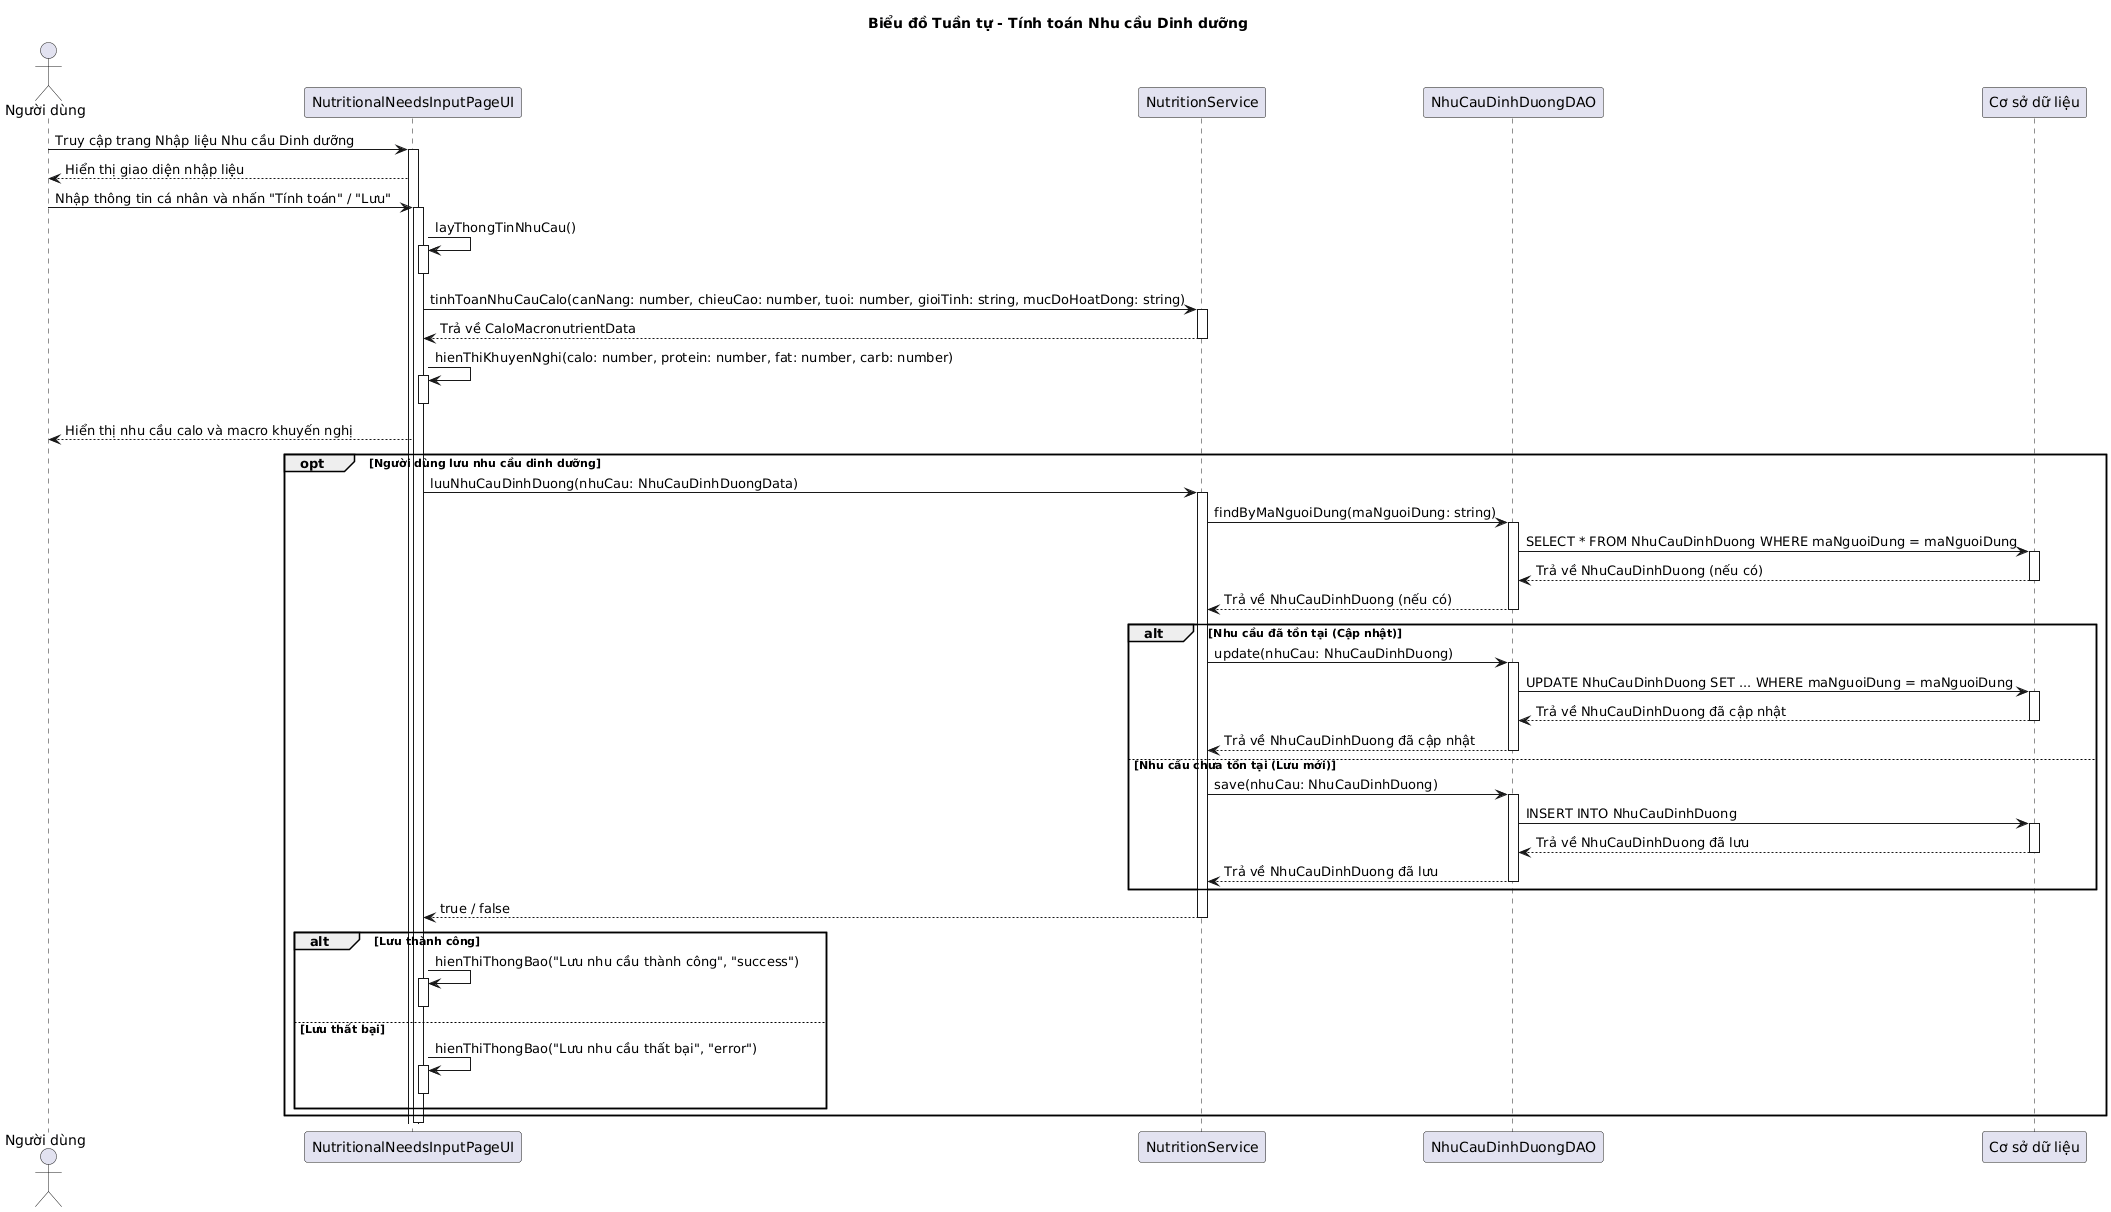

The diagram above was rendered by PlantUML. Its source (embedded in the PNG):
@startuml
!pragma layout smetana

title Biểu đồ Tuần tự - Tính toán Nhu cầu Dinh dưỡng

actor "Người dùng" as User
participant "NutritionalNeedsInputPageUI" as UI
participant "NutritionService" as Service
participant "NhuCauDinhDuongDAO" as DAO
participant "Cơ sở dữ liệu" as DB

User -> UI: Truy cập trang Nhập liệu Nhu cầu Dinh dưỡng
activate UI
UI --> User: Hiển thị giao diện nhập liệu

User -> UI: Nhập thông tin cá nhân và nhấn "Tính toán" / "Lưu"
activate UI
UI -> UI: layThongTinNhuCau()
activate UI
deactivate UI

UI -> Service: tinhToanNhuCauCalo(canNang: number, chieuCao: number, tuoi: number, gioiTinh: string, mucDoHoatDong: string)
activate Service
Service --> UI: Trả về CaloMacronutrientData
deactivate Service

UI -> UI: hienThiKhuyenNghi(calo: number, protein: number, fat: number, carb: number)
activate UI
deactivate UI
UI --> User: Hiển thị nhu cầu calo và macro khuyến nghị

opt Người dùng lưu nhu cầu dinh dưỡng
  UI -> Service: luuNhuCauDinhDuong(nhuCau: NhuCauDinhDuongData)
  activate Service
  Service -> DAO: findByMaNguoiDung(maNguoiDung: string)
  activate DAO
  DAO -> DB: SELECT * FROM NhuCauDinhDuong WHERE maNguoiDung = maNguoiDung
  activate DB
  DB --> DAO: Trả về NhuCauDinhDuong (nếu có)
  deactivate DB
  DAO --> Service: Trả về NhuCauDinhDuong (nếu có)
  deactivate DAO

  alt Nhu cầu đã tồn tại (Cập nhật)
    Service -> DAO: update(nhuCau: NhuCauDinhDuong)
    activate DAO
    DAO -> DB: UPDATE NhuCauDinhDuong SET ... WHERE maNguoiDung = maNguoiDung
    activate DB
    DB --> DAO: Trả về NhuCauDinhDuong đã cập nhật
    deactivate DB
    DAO --> Service: Trả về NhuCauDinhDuong đã cập nhật
    deactivate DAO
  else Nhu cầu chưa tồn tại (Lưu mới)
    Service -> DAO: save(nhuCau: NhuCauDinhDuong)
    activate DAO
    DAO -> DB: INSERT INTO NhuCauDinhDuong
    activate DB
    DB --> DAO: Trả về NhuCauDinhDuong đã lưu
    deactivate DB
    DAO --> Service: Trả về NhuCauDinhDuong đã lưu
    deactivate DAO
  end

  Service --> UI: true / false
  deactivate Service

  alt Lưu thành công
    UI -> UI: hienThiThongBao("Lưu nhu cầu thành công", "success")
    activate UI
    deactivate UI
  else Lưu thất bại
    UI -> UI: hienThiThongBao("Lưu nhu cầu thất bại", "error")
    activate UI
    deactivate UI
  end
end
deactivate UI
@enduml